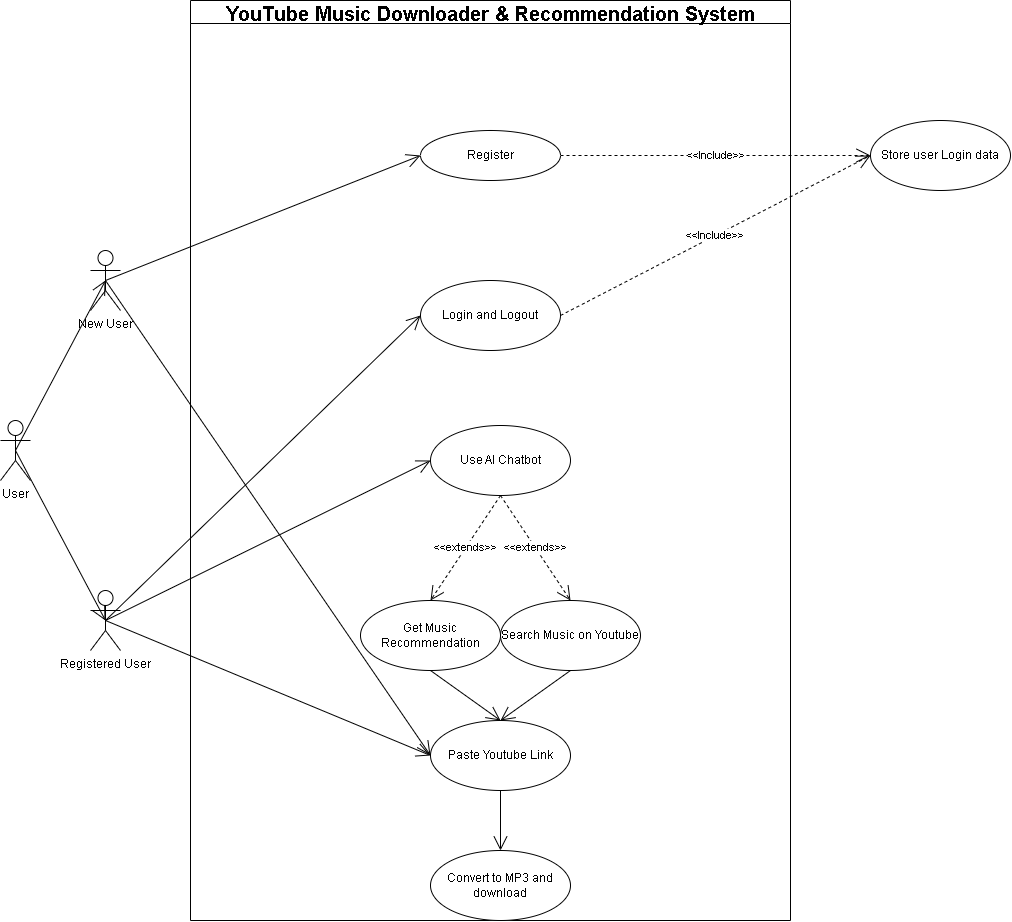

The diagram above was exported from draw.io. Its source (the exported page's mxGraphModel, read from the mxfile embedded in the PNG):
<mxGraphModel dx="1371" dy="2015" grid="1" gridSize="10" guides="1" tooltips="1" connect="1" arrows="1" fold="1" page="1" pageScale="1" pageWidth="850" pageHeight="1100" background="light-dark(#FFFFFF,#000000)" math="0" shadow="0">
  <root>
    <mxCell id="0" />
    <mxCell id="1" parent="0" />
    <mxCell id="LnKRJxX_DNrd0STQFTWL-1" parent="1" style="shape=umlActor;verticalLabelPosition=bottom;verticalAlign=top;html=1;" value="User&lt;div&gt;&lt;br&gt;&lt;/div&gt;" vertex="1">
      <mxGeometry height="60" width="30" x="30" y="400" as="geometry" />
    </mxCell>
    <mxCell id="LnKRJxX_DNrd0STQFTWL-3" parent="1" style="shape=umlActor;verticalLabelPosition=bottom;verticalAlign=top;html=1;" value="New User" vertex="1">
      <mxGeometry height="60" width="30" x="120" y="230" as="geometry" />
    </mxCell>
    <mxCell id="LnKRJxX_DNrd0STQFTWL-5" parent="1" style="shape=umlActor;verticalLabelPosition=bottom;verticalAlign=top;html=1;" value="Registered User" vertex="1">
      <mxGeometry height="60" width="30" x="120" y="570" as="geometry" />
    </mxCell>
    <mxCell id="LnKRJxX_DNrd0STQFTWL-10" edge="1" parent="1" source="LnKRJxX_DNrd0STQFTWL-1" style="endArrow=open;endFill=1;endSize=12;html=1;rounded=0;entryX=0.5;entryY=0.5;entryDx=0;entryDy=0;entryPerimeter=0;exitX=0.5;exitY=0.5;exitDx=0;exitDy=0;exitPerimeter=0;" target="LnKRJxX_DNrd0STQFTWL-3" value="">
      <mxGeometry relative="1" width="160" as="geometry">
        <mxPoint x="55" y="550" as="sourcePoint" />
        <mxPoint x="100" y="180" as="targetPoint" />
      </mxGeometry>
    </mxCell>
    <mxCell id="LnKRJxX_DNrd0STQFTWL-11" edge="1" parent="1" source="LnKRJxX_DNrd0STQFTWL-1" style="endArrow=open;endFill=1;endSize=12;html=1;rounded=0;entryX=0.5;entryY=0.5;entryDx=0;entryDy=0;entryPerimeter=0;exitX=0.5;exitY=0.5;exitDx=0;exitDy=0;exitPerimeter=0;" target="LnKRJxX_DNrd0STQFTWL-5" value="">
      <mxGeometry relative="1" width="160" as="geometry">
        <mxPoint x="80" y="580" as="sourcePoint" />
        <mxPoint x="140" y="620" as="targetPoint" />
      </mxGeometry>
    </mxCell>
    <mxCell id="LnKRJxX_DNrd0STQFTWL-15" edge="1" parent="1" source="LnKRJxX_DNrd0STQFTWL-3" style="endArrow=open;endFill=1;endSize=12;html=1;rounded=0;entryX=0;entryY=0.5;entryDx=0;entryDy=0;exitX=0.5;exitY=0.5;exitDx=0;exitDy=0;exitPerimeter=0;" target="LnKRJxX_DNrd0STQFTWL-14" value="">
      <mxGeometry relative="1" width="160" as="geometry">
        <mxPoint x="170" y="400" as="sourcePoint" />
        <mxPoint x="330" y="400" as="targetPoint" />
      </mxGeometry>
    </mxCell>
    <mxCell id="LnKRJxX_DNrd0STQFTWL-25" parent="1" style="ellipse;whiteSpace=wrap;html=1;" value="Store user Login data" vertex="1">
      <mxGeometry height="70" width="140" x="900" y="100" as="geometry" />
    </mxCell>
    <mxCell id="LnKRJxX_DNrd0STQFTWL-27" edge="1" parent="1" source="LnKRJxX_DNrd0STQFTWL-5" style="endArrow=open;endFill=1;endSize=12;html=1;rounded=0;exitX=0.5;exitY=0.5;exitDx=0;exitDy=0;exitPerimeter=0;entryX=0;entryY=0.5;entryDx=0;entryDy=0;" target="LnKRJxX_DNrd0STQFTWL-19" value="">
      <mxGeometry relative="1" width="160" as="geometry">
        <mxPoint x="240" y="620" as="sourcePoint" />
        <mxPoint x="400" y="620" as="targetPoint" />
      </mxGeometry>
    </mxCell>
    <mxCell id="LnKRJxX_DNrd0STQFTWL-28" edge="1" parent="1" source="LnKRJxX_DNrd0STQFTWL-5" style="endArrow=open;endFill=1;endSize=12;html=1;rounded=0;exitX=0.5;exitY=0.5;exitDx=0;exitDy=0;exitPerimeter=0;entryX=0;entryY=0.5;entryDx=0;entryDy=0;" target="LnKRJxX_DNrd0STQFTWL-17" value="">
      <mxGeometry relative="1" width="160" as="geometry">
        <mxPoint x="240" y="580" as="sourcePoint" />
        <mxPoint x="400" y="580" as="targetPoint" />
      </mxGeometry>
    </mxCell>
    <mxCell id="LnKRJxX_DNrd0STQFTWL-40" edge="1" parent="1" source="LnKRJxX_DNrd0STQFTWL-3" style="endArrow=open;endFill=1;endSize=12;html=1;rounded=0;entryX=0;entryY=0.5;entryDx=0;entryDy=0;exitX=0.5;exitY=0.5;exitDx=0;exitDy=0;exitPerimeter=0;" target="LnKRJxX_DNrd0STQFTWL-58" value="">
      <mxGeometry relative="1" width="160" as="geometry">
        <mxPoint x="115" y="160" as="sourcePoint" />
        <mxPoint x="340" y="370" as="targetPoint" />
      </mxGeometry>
    </mxCell>
    <mxCell id="LnKRJxX_DNrd0STQFTWL-41" edge="1" parent="1" source="LnKRJxX_DNrd0STQFTWL-5" style="endArrow=open;endFill=1;endSize=12;html=1;rounded=0;exitX=0.5;exitY=0.5;exitDx=0;exitDy=0;exitPerimeter=0;entryX=0;entryY=0.5;entryDx=0;entryDy=0;" target="LnKRJxX_DNrd0STQFTWL-58" value="">
      <mxGeometry relative="1" width="160" as="geometry">
        <mxPoint x="170" y="400" as="sourcePoint" />
        <mxPoint x="320" y="390" as="targetPoint" />
      </mxGeometry>
    </mxCell>
    <mxCell id="LnKRJxX_DNrd0STQFTWL-43" edge="1" parent="1" source="LnKRJxX_DNrd0STQFTWL-17" style="endArrow=open;endSize=12;dashed=1;html=1;rounded=0;entryX=0;entryY=0.5;entryDx=0;entryDy=0;exitX=1;exitY=0.5;exitDx=0;exitDy=0;" target="LnKRJxX_DNrd0STQFTWL-25" value="&amp;lt;&amp;lt;Include&amp;gt;&amp;gt;">
      <mxGeometry relative="1" width="160" as="geometry">
        <Array as="points" />
        <mxPoint x="600" y="255" as="sourcePoint" />
        <mxPoint x="750" y="210" as="targetPoint" />
      </mxGeometry>
    </mxCell>
    <mxCell id="LnKRJxX_DNrd0STQFTWL-44" edge="1" parent="1" source="LnKRJxX_DNrd0STQFTWL-14" style="endArrow=open;endSize=12;dashed=1;html=1;rounded=0;entryX=0;entryY=0.5;entryDx=0;entryDy=0;exitX=1;exitY=0.5;exitDx=0;exitDy=0;" target="LnKRJxX_DNrd0STQFTWL-25" value="&amp;lt;&amp;lt;Include&amp;gt;&amp;gt;">
      <mxGeometry relative="1" width="160" as="geometry">
        <Array as="points" />
        <mxPoint x="480" y="155" as="sourcePoint" />
        <mxPoint x="630" y="110" as="targetPoint" />
      </mxGeometry>
    </mxCell>
    <mxCell id="LnKRJxX_DNrd0STQFTWL-55" parent="1" style="swimlane;fontSize=20;" value="YouTube Music Downloader &amp; Recommendation System" vertex="1">
      <mxGeometry height="920" width="600" x="220" y="-20" as="geometry" />
    </mxCell>
    <mxCell id="LnKRJxX_DNrd0STQFTWL-24" parent="LnKRJxX_DNrd0STQFTWL-55" style="ellipse;whiteSpace=wrap;html=1;" value="Convert to MP3 and download" vertex="1">
      <mxGeometry height="70" width="140" x="240" y="850" as="geometry" />
    </mxCell>
    <mxCell id="LnKRJxX_DNrd0STQFTWL-58" parent="LnKRJxX_DNrd0STQFTWL-55" style="ellipse;whiteSpace=wrap;html=1;" value="Paste Youtube Link" vertex="1">
      <mxGeometry height="70" width="140" x="240" y="720" as="geometry" />
    </mxCell>
    <mxCell id="LnKRJxX_DNrd0STQFTWL-23" parent="LnKRJxX_DNrd0STQFTWL-55" style="ellipse;whiteSpace=wrap;html=1;" value="Search Music on Youtube" vertex="1">
      <mxGeometry height="70" width="140" x="310" y="600" as="geometry" />
    </mxCell>
    <mxCell id="LnKRJxX_DNrd0STQFTWL-22" parent="LnKRJxX_DNrd0STQFTWL-55" style="ellipse;whiteSpace=wrap;html=1;" value="Get Music Recommendation" vertex="1">
      <mxGeometry height="70" width="140" x="170" y="600" as="geometry" />
    </mxCell>
    <mxCell id="LnKRJxX_DNrd0STQFTWL-59" edge="1" parent="LnKRJxX_DNrd0STQFTWL-55" source="LnKRJxX_DNrd0STQFTWL-58" style="endArrow=open;endFill=1;endSize=12;html=1;rounded=0;exitX=0.5;exitY=1;exitDx=0;exitDy=0;entryX=0.5;entryY=0;entryDx=0;entryDy=0;" target="LnKRJxX_DNrd0STQFTWL-24" value="">
      <mxGeometry relative="1" width="160" as="geometry">
        <mxPoint x="280" y="620" as="sourcePoint" />
        <mxPoint x="440" y="620" as="targetPoint" />
      </mxGeometry>
    </mxCell>
    <mxCell id="LnKRJxX_DNrd0STQFTWL-63" edge="1" parent="LnKRJxX_DNrd0STQFTWL-55" source="LnKRJxX_DNrd0STQFTWL-22" style="endArrow=open;endFill=1;endSize=12;html=1;rounded=0;exitX=0.5;exitY=1;exitDx=0;exitDy=0;entryX=0.5;entryY=0;entryDx=0;entryDy=0;" target="LnKRJxX_DNrd0STQFTWL-58" value="">
      <mxGeometry relative="1" width="160" as="geometry">
        <mxPoint x="180" y="560" as="sourcePoint" />
        <mxPoint x="340" y="560" as="targetPoint" />
      </mxGeometry>
    </mxCell>
    <mxCell id="LnKRJxX_DNrd0STQFTWL-19" parent="LnKRJxX_DNrd0STQFTWL-55" style="ellipse;whiteSpace=wrap;html=1;" value="Use AI Chatbot" vertex="1">
      <mxGeometry height="70" width="140" x="240" y="425" as="geometry" />
    </mxCell>
    <mxCell id="LnKRJxX_DNrd0STQFTWL-38" edge="1" parent="LnKRJxX_DNrd0STQFTWL-55" source="LnKRJxX_DNrd0STQFTWL-19" style="endArrow=open;endSize=12;dashed=1;html=1;rounded=0;entryX=0.5;entryY=0;entryDx=0;entryDy=0;exitX=0.5;exitY=1;exitDx=0;exitDy=0;" target="LnKRJxX_DNrd0STQFTWL-23" value="&amp;lt;&amp;lt;extends&amp;gt;&amp;gt;">
      <mxGeometry relative="1" width="160" as="geometry">
        <Array as="points" />
        <mxPoint x="310" y="400" as="sourcePoint" />
        <mxPoint x="310" y="475" as="targetPoint" />
      </mxGeometry>
    </mxCell>
    <mxCell id="LnKRJxX_DNrd0STQFTWL-37" edge="1" parent="LnKRJxX_DNrd0STQFTWL-55" source="LnKRJxX_DNrd0STQFTWL-19" style="endArrow=open;endSize=12;dashed=1;html=1;rounded=0;entryX=0.5;entryY=0;entryDx=0;entryDy=0;exitX=0.5;exitY=1;exitDx=0;exitDy=0;" target="LnKRJxX_DNrd0STQFTWL-22" value="&amp;lt;&amp;lt;extends&amp;gt;&amp;gt;">
      <mxGeometry relative="1" width="160" as="geometry">
        <Array as="points" />
        <mxPoint x="260" y="214.23000000000002" as="sourcePoint" />
        <mxPoint x="420" y="214.23000000000002" as="targetPoint" />
      </mxGeometry>
    </mxCell>
    <mxCell id="LnKRJxX_DNrd0STQFTWL-65" edge="1" parent="LnKRJxX_DNrd0STQFTWL-55" source="LnKRJxX_DNrd0STQFTWL-23" style="endArrow=open;endFill=1;endSize=12;html=1;rounded=0;exitX=0.5;exitY=1;exitDx=0;exitDy=0;entryX=0.5;entryY=0;entryDx=0;entryDy=0;" target="LnKRJxX_DNrd0STQFTWL-58" value="">
      <mxGeometry relative="1" width="160" as="geometry">
        <mxPoint x="180" y="620" as="sourcePoint" />
        <mxPoint x="340" y="620" as="targetPoint" />
      </mxGeometry>
    </mxCell>
    <mxCell id="LnKRJxX_DNrd0STQFTWL-14" parent="LnKRJxX_DNrd0STQFTWL-55" style="ellipse;whiteSpace=wrap;html=1;" value="Register" vertex="1">
      <mxGeometry height="50" width="140" x="230" y="130" as="geometry" />
    </mxCell>
    <mxCell id="LnKRJxX_DNrd0STQFTWL-17" parent="LnKRJxX_DNrd0STQFTWL-55" style="ellipse;whiteSpace=wrap;html=1;" value="Login and Logout" vertex="1">
      <mxGeometry height="70" width="140" x="230" y="280" as="geometry" />
    </mxCell>
  </root>
</mxGraphModel>